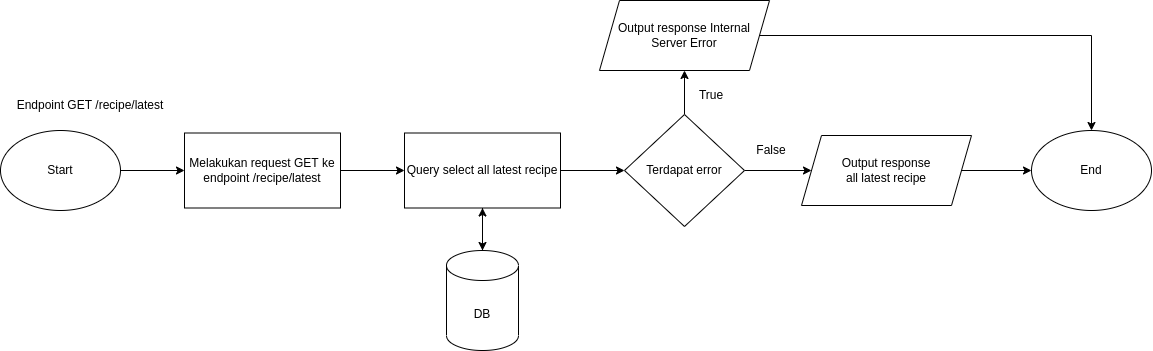

The diagram above was exported from draw.io. Its source (the exported page's mxGraphModel, read from the mxfile embedded in the PNG):
<mxGraphModel dx="2015" dy="-1613" grid="1" gridSize="10" guides="1" tooltips="1" connect="1" arrows="1" fold="1" page="1" pageScale="1" pageWidth="827" pageHeight="1169" math="0" shadow="0">
  <root>
    <mxCell id="0" />
    <mxCell id="1" parent="0" />
    <mxCell id="WPkOvZd3w8-zO9eD3u6V-494" value="Start" style="ellipse;whiteSpace=wrap;html=1;" vertex="1" parent="1">
      <mxGeometry x="40" y="2468" width="120" height="80" as="geometry" />
    </mxCell>
    <mxCell id="WPkOvZd3w8-zO9eD3u6V-495" value="Endpoint GET /recipe/latest" style="text;html=1;strokeColor=none;fillColor=none;align=center;verticalAlign=middle;whiteSpace=wrap;rounded=0;" vertex="1" parent="1">
      <mxGeometry x="50" y="2428" width="160" height="30" as="geometry" />
    </mxCell>
    <mxCell id="WPkOvZd3w8-zO9eD3u6V-496" style="edgeStyle=orthogonalEdgeStyle;rounded=0;orthogonalLoop=1;jettySize=auto;html=1;" edge="1" parent="1" source="WPkOvZd3w8-zO9eD3u6V-494" target="WPkOvZd3w8-zO9eD3u6V-498">
      <mxGeometry relative="1" as="geometry">
        <mxPoint x="369.9999999999998" y="2508" as="sourcePoint" />
      </mxGeometry>
    </mxCell>
    <mxCell id="WPkOvZd3w8-zO9eD3u6V-497" style="edgeStyle=orthogonalEdgeStyle;rounded=0;orthogonalLoop=1;jettySize=auto;html=1;" edge="1" parent="1" source="WPkOvZd3w8-zO9eD3u6V-498" target="WPkOvZd3w8-zO9eD3u6V-503">
      <mxGeometry relative="1" as="geometry" />
    </mxCell>
    <mxCell id="WPkOvZd3w8-zO9eD3u6V-498" value="Melakukan request GET ke endpoint /recipe/latest" style="whiteSpace=wrap;html=1;" vertex="1" parent="1">
      <mxGeometry x="224" y="2470.5" width="156" height="75" as="geometry" />
    </mxCell>
    <mxCell id="WPkOvZd3w8-zO9eD3u6V-499" style="edgeStyle=orthogonalEdgeStyle;rounded=0;orthogonalLoop=1;jettySize=auto;html=1;" edge="1" parent="1" source="WPkOvZd3w8-zO9eD3u6V-500" target="WPkOvZd3w8-zO9eD3u6V-503">
      <mxGeometry relative="1" as="geometry" />
    </mxCell>
    <mxCell id="WPkOvZd3w8-zO9eD3u6V-500" value="DB" style="shape=cylinder3;whiteSpace=wrap;html=1;boundedLbl=1;backgroundOutline=1;size=15;" vertex="1" parent="1">
      <mxGeometry x="486" y="2588" width="72" height="100" as="geometry" />
    </mxCell>
    <mxCell id="WPkOvZd3w8-zO9eD3u6V-501" style="edgeStyle=orthogonalEdgeStyle;rounded=0;orthogonalLoop=1;jettySize=auto;html=1;" edge="1" parent="1" source="WPkOvZd3w8-zO9eD3u6V-503" target="WPkOvZd3w8-zO9eD3u6V-500">
      <mxGeometry relative="1" as="geometry" />
    </mxCell>
    <mxCell id="WPkOvZd3w8-zO9eD3u6V-502" style="edgeStyle=orthogonalEdgeStyle;rounded=0;orthogonalLoop=1;jettySize=auto;html=1;" edge="1" parent="1" source="WPkOvZd3w8-zO9eD3u6V-503" target="WPkOvZd3w8-zO9eD3u6V-506">
      <mxGeometry relative="1" as="geometry" />
    </mxCell>
    <mxCell id="WPkOvZd3w8-zO9eD3u6V-503" value="Query select all latest recipe" style="whiteSpace=wrap;html=1;" vertex="1" parent="1">
      <mxGeometry x="444" y="2470.5" width="156" height="75" as="geometry" />
    </mxCell>
    <mxCell id="WPkOvZd3w8-zO9eD3u6V-504" style="edgeStyle=orthogonalEdgeStyle;rounded=0;orthogonalLoop=1;jettySize=auto;html=1;" edge="1" parent="1" source="WPkOvZd3w8-zO9eD3u6V-506" target="WPkOvZd3w8-zO9eD3u6V-508">
      <mxGeometry relative="1" as="geometry" />
    </mxCell>
    <mxCell id="WPkOvZd3w8-zO9eD3u6V-505" style="edgeStyle=orthogonalEdgeStyle;rounded=0;orthogonalLoop=1;jettySize=auto;html=1;" edge="1" parent="1" source="WPkOvZd3w8-zO9eD3u6V-506" target="WPkOvZd3w8-zO9eD3u6V-510">
      <mxGeometry relative="1" as="geometry" />
    </mxCell>
    <mxCell id="WPkOvZd3w8-zO9eD3u6V-506" value="Terdapat error" style="rhombus;whiteSpace=wrap;html=1;" vertex="1" parent="1">
      <mxGeometry x="664" y="2452" width="120" height="112" as="geometry" />
    </mxCell>
    <mxCell id="WPkOvZd3w8-zO9eD3u6V-507" style="edgeStyle=orthogonalEdgeStyle;rounded=0;orthogonalLoop=1;jettySize=auto;html=1;" edge="1" parent="1" source="WPkOvZd3w8-zO9eD3u6V-508" target="WPkOvZd3w8-zO9eD3u6V-513">
      <mxGeometry relative="1" as="geometry" />
    </mxCell>
    <mxCell id="WPkOvZd3w8-zO9eD3u6V-508" value="Output response Internal Server Error" style="shape=parallelogram;perimeter=parallelogramPerimeter;whiteSpace=wrap;html=1;fixedSize=1;" vertex="1" parent="1">
      <mxGeometry x="639" y="2338" width="170" height="70" as="geometry" />
    </mxCell>
    <mxCell id="WPkOvZd3w8-zO9eD3u6V-509" style="edgeStyle=orthogonalEdgeStyle;rounded=0;orthogonalLoop=1;jettySize=auto;html=1;" edge="1" parent="1" source="WPkOvZd3w8-zO9eD3u6V-510" target="WPkOvZd3w8-zO9eD3u6V-513">
      <mxGeometry relative="1" as="geometry" />
    </mxCell>
    <mxCell id="WPkOvZd3w8-zO9eD3u6V-510" value="Output response&lt;br&gt;all latest recipe" style="shape=parallelogram;perimeter=parallelogramPerimeter;whiteSpace=wrap;html=1;fixedSize=1;" vertex="1" parent="1">
      <mxGeometry x="841" y="2473" width="170" height="70" as="geometry" />
    </mxCell>
    <mxCell id="WPkOvZd3w8-zO9eD3u6V-511" value="True" style="text;html=1;strokeColor=none;fillColor=none;align=center;verticalAlign=middle;whiteSpace=wrap;rounded=0;" vertex="1" parent="1">
      <mxGeometry x="721" y="2418" width="60" height="30" as="geometry" />
    </mxCell>
    <mxCell id="WPkOvZd3w8-zO9eD3u6V-512" value="False" style="text;html=1;strokeColor=none;fillColor=none;align=center;verticalAlign=middle;whiteSpace=wrap;rounded=0;" vertex="1" parent="1">
      <mxGeometry x="781" y="2473" width="60" height="30" as="geometry" />
    </mxCell>
    <mxCell id="WPkOvZd3w8-zO9eD3u6V-513" value="End" style="ellipse;whiteSpace=wrap;html=1;" vertex="1" parent="1">
      <mxGeometry x="1071" y="2468" width="120" height="80" as="geometry" />
    </mxCell>
  </root>
</mxGraphModel>